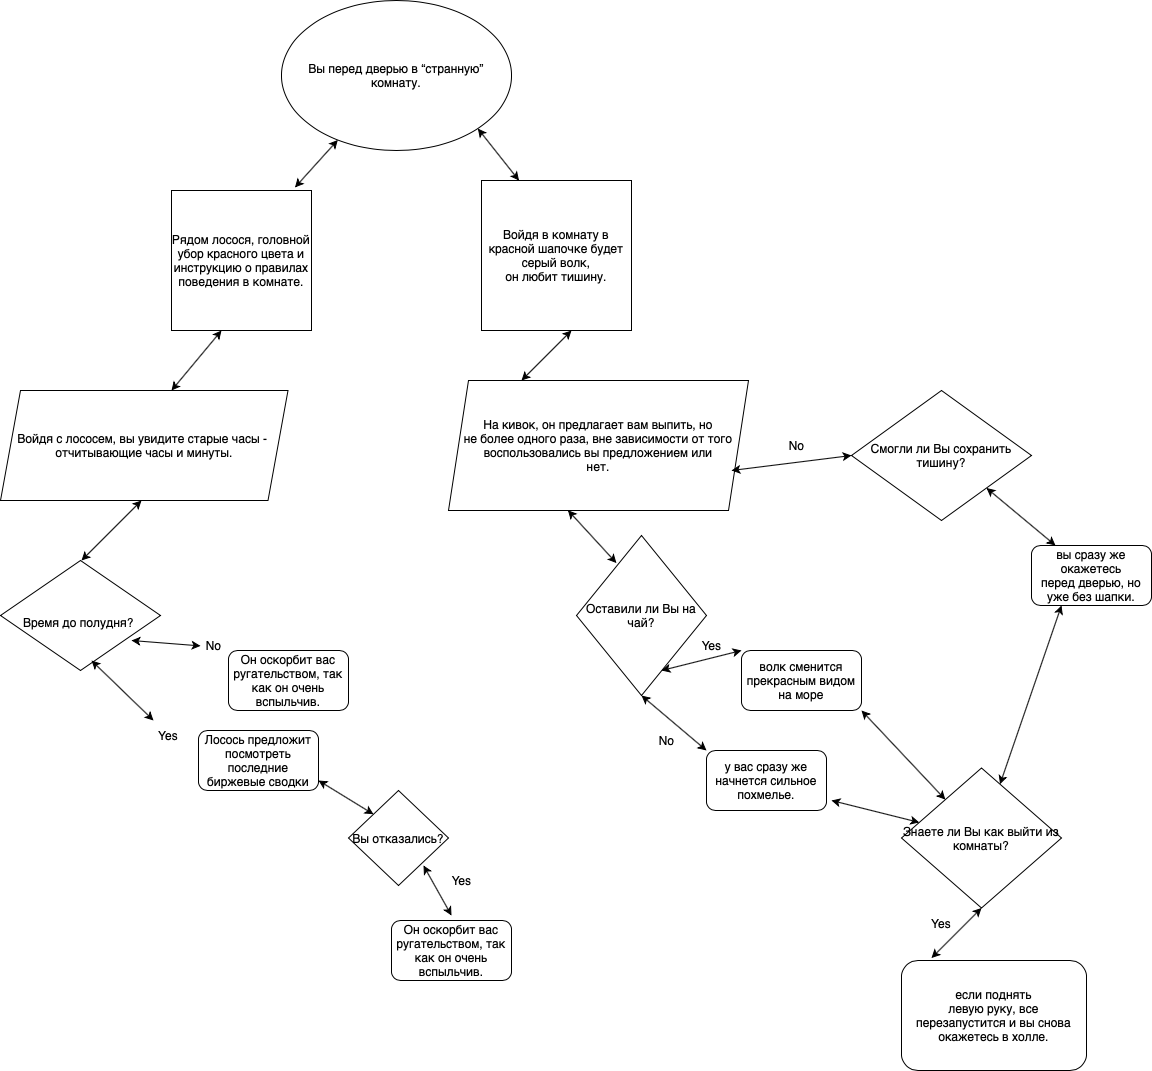

The diagram above was exported from draw.io. Its source (the exported page's mxGraphModel, read from the mxfile embedded in the PNG):
<mxGraphModel dx="1773" dy="662" grid="1" gridSize="10" guides="1" tooltips="1" connect="1" arrows="1" fold="1" page="1" pageScale="1" pageWidth="827" pageHeight="1169" math="0" shadow="0">
  <root>
    <mxCell id="0" />
    <mxCell id="1" parent="0" />
    <mxCell id="E6KS_-eOtZRqirWWx8n7-1" value="&lt;div&gt;Вы перед дверью в “странную” комнату.&lt;/div&gt;" style="ellipse;whiteSpace=wrap;html=1;" parent="1" vertex="1">
      <mxGeometry x="-420" y="40" width="230" height="150" as="geometry" />
    </mxCell>
    <mxCell id="E6KS_-eOtZRqirWWx8n7-2" value="&lt;div style=&quot;&quot;&gt;Рядом лосося, головной&lt;/div&gt;&lt;div style=&quot;&quot;&gt;убор красного цвета и инструкцию о правилах поведения в комнате.&lt;/div&gt;" style="whiteSpace=wrap;html=1;aspect=fixed;" parent="1" vertex="1">
      <mxGeometry x="-530" y="230" width="140" height="140" as="geometry" />
    </mxCell>
    <mxCell id="E6KS_-eOtZRqirWWx8n7-3" value="" style="endArrow=classic;startArrow=classic;html=1;rounded=0;exitX=0.882;exitY=-0.022;exitDx=0;exitDy=0;exitPerimeter=0;" parent="1" source="E6KS_-eOtZRqirWWx8n7-2" target="E6KS_-eOtZRqirWWx8n7-1" edge="1">
      <mxGeometry width="50" height="50" relative="1" as="geometry">
        <mxPoint x="117" y="260" as="sourcePoint" />
        <mxPoint x="440" y="320" as="targetPoint" />
        <Array as="points" />
      </mxGeometry>
    </mxCell>
    <mxCell id="E6KS_-eOtZRqirWWx8n7-5" value="&lt;div&gt;Войдя с лососем, вы увидите старые часы -&amp;nbsp;&lt;/div&gt;&lt;div&gt;отчитывающие часы и минуты.&lt;/div&gt;" style="shape=parallelogram;perimeter=parallelogramPerimeter;whiteSpace=wrap;html=1;fixedSize=1;" parent="1" vertex="1">
      <mxGeometry x="-701" y="430" width="287.5" height="110" as="geometry" />
    </mxCell>
    <mxCell id="E6KS_-eOtZRqirWWx8n7-7" value="&lt;div&gt;&amp;nbsp;&lt;br&gt;&lt;/div&gt;&lt;div&gt;Время до полудня?&amp;nbsp;&lt;/div&gt;" style="rhombus;whiteSpace=wrap;html=1;" parent="1" vertex="1">
      <mxGeometry x="-701" y="600" width="160" height="110" as="geometry" />
    </mxCell>
    <mxCell id="E6KS_-eOtZRqirWWx8n7-11" value="Он оскорбит вас ругательством, так как он очень вспыльчив." style="rounded=1;whiteSpace=wrap;html=1;" parent="1" vertex="1">
      <mxGeometry x="-473" y="690" width="120" height="60" as="geometry" />
    </mxCell>
    <mxCell id="E6KS_-eOtZRqirWWx8n7-12" value="Лосось предложит посмотреть последние биржевые сводки" style="rounded=1;whiteSpace=wrap;html=1;" parent="1" vertex="1">
      <mxGeometry x="-503" y="770" width="120" height="60" as="geometry" />
    </mxCell>
    <mxCell id="E6KS_-eOtZRqirWWx8n7-16" value="No&lt;br&gt;" style="text;html=1;align=center;verticalAlign=middle;resizable=0;points=[];autosize=1;strokeColor=none;fillColor=none;" parent="1" vertex="1">
      <mxGeometry x="-503" y="675" width="30" height="20" as="geometry" />
    </mxCell>
    <mxCell id="E6KS_-eOtZRqirWWx8n7-20" value="Вы отказались?" style="rhombus;whiteSpace=wrap;html=1;" parent="1" vertex="1">
      <mxGeometry x="-353" y="830" width="100" height="95" as="geometry" />
    </mxCell>
    <mxCell id="E6KS_-eOtZRqirWWx8n7-22" value="Yes" style="text;html=1;align=center;verticalAlign=middle;resizable=0;points=[];autosize=1;strokeColor=none;fillColor=none;" parent="1" vertex="1">
      <mxGeometry x="-260" y="910" width="40" height="20" as="geometry" />
    </mxCell>
    <mxCell id="E6KS_-eOtZRqirWWx8n7-23" value="&lt;span style=&quot;&quot;&gt;Он оскорбит вас ругательством, так как он очень вспыльчив.&lt;/span&gt;" style="rounded=1;whiteSpace=wrap;html=1;" parent="1" vertex="1">
      <mxGeometry x="-310" y="960" width="120" height="60" as="geometry" />
    </mxCell>
    <mxCell id="E6KS_-eOtZRqirWWx8n7-27" value="Оставили ли Вы на чай?" style="rhombus;whiteSpace=wrap;html=1;" parent="1" vertex="1">
      <mxGeometry x="-125" y="575" width="130" height="160" as="geometry" />
    </mxCell>
    <mxCell id="E6KS_-eOtZRqirWWx8n7-29" value="" style="endArrow=classic;startArrow=classic;html=1;rounded=0;" parent="1" edge="1">
      <mxGeometry width="50" height="50" relative="1" as="geometry">
        <mxPoint x="-40" y="710" as="sourcePoint" />
        <mxPoint x="40" y="690" as="targetPoint" />
        <Array as="points" />
      </mxGeometry>
    </mxCell>
    <mxCell id="E6KS_-eOtZRqirWWx8n7-30" value="волк сменится прекрасным видом на море" style="rounded=1;whiteSpace=wrap;html=1;" parent="1" vertex="1">
      <mxGeometry x="40" y="690" width="120" height="60" as="geometry" />
    </mxCell>
    <mxCell id="E6KS_-eOtZRqirWWx8n7-32" value="у вас сразу же начнется сильное похмелье." style="rounded=1;whiteSpace=wrap;html=1;" parent="1" vertex="1">
      <mxGeometry x="5" y="790" width="120" height="60" as="geometry" />
    </mxCell>
    <mxCell id="E6KS_-eOtZRqirWWx8n7-34" value="No" style="text;html=1;align=center;verticalAlign=middle;resizable=0;points=[];autosize=1;strokeColor=none;fillColor=none;" parent="1" vertex="1">
      <mxGeometry x="-50" y="770" width="30" height="20" as="geometry" />
    </mxCell>
    <mxCell id="E6KS_-eOtZRqirWWx8n7-35" value="Yes" style="text;html=1;align=center;verticalAlign=middle;resizable=0;points=[];autosize=1;strokeColor=none;fillColor=none;" parent="1" vertex="1">
      <mxGeometry x="-10" y="675" width="40" height="20" as="geometry" />
    </mxCell>
    <mxCell id="E6KS_-eOtZRqirWWx8n7-36" value="Смогли ли Вы сохранить тишину?" style="rhombus;whiteSpace=wrap;html=1;" parent="1" vertex="1">
      <mxGeometry x="150" y="430" width="180" height="130" as="geometry" />
    </mxCell>
    <mxCell id="E6KS_-eOtZRqirWWx8n7-40" value="" style="endArrow=classic;startArrow=classic;html=1;rounded=0;exitX=1;exitY=1;exitDx=0;exitDy=0;" parent="1" source="E6KS_-eOtZRqirWWx8n7-36" target="E6KS_-eOtZRqirWWx8n7-42" edge="1">
      <mxGeometry width="50" height="50" relative="1" as="geometry">
        <mxPoint x="370" y="910" as="sourcePoint" />
        <mxPoint y="730" as="targetPoint" />
      </mxGeometry>
    </mxCell>
    <mxCell id="E6KS_-eOtZRqirWWx8n7-42" value="&lt;div&gt;вы сразу же окажетесь&lt;/div&gt;&lt;div&gt;перед дверью, но уже без шапки.&lt;/div&gt;" style="rounded=1;whiteSpace=wrap;html=1;" parent="1" vertex="1">
      <mxGeometry x="330" y="584.9999999999998" width="120" height="60" as="geometry" />
    </mxCell>
    <mxCell id="E6KS_-eOtZRqirWWx8n7-44" value="No" style="text;html=1;align=center;verticalAlign=middle;resizable=0;points=[];autosize=1;strokeColor=none;fillColor=none;" parent="1" vertex="1">
      <mxGeometry x="80" y="475" width="30" height="20" as="geometry" />
    </mxCell>
    <mxCell id="E6KS_-eOtZRqirWWx8n7-48" value="Yes" style="text;html=1;strokeColor=none;fillColor=none;align=center;verticalAlign=middle;whiteSpace=wrap;rounded=0;" parent="1" vertex="1">
      <mxGeometry x="-563" y="760" width="60" height="30" as="geometry" />
    </mxCell>
    <mxCell id="E6KS_-eOtZRqirWWx8n7-49" value="Знаете ли Вы как выйти из комнаты?" style="rhombus;whiteSpace=wrap;html=1;" parent="1" vertex="1">
      <mxGeometry x="200" y="807.5" width="160" height="140" as="geometry" />
    </mxCell>
    <mxCell id="E6KS_-eOtZRqirWWx8n7-50" value="&lt;div&gt;если поднять&lt;/div&gt;&lt;div&gt;левую руку, все перезапустится и вы снова окажетесь в холле.&lt;/div&gt;" style="rounded=1;whiteSpace=wrap;html=1;" parent="1" vertex="1">
      <mxGeometry x="200" y="1000" width="185" height="110" as="geometry" />
    </mxCell>
    <mxCell id="E6KS_-eOtZRqirWWx8n7-51" value="" style="endArrow=classic;startArrow=classic;html=1;rounded=0;" parent="1" edge="1">
      <mxGeometry width="50" height="50" relative="1" as="geometry">
        <mxPoint x="230" y="997.5" as="sourcePoint" />
        <mxPoint x="280" y="947.5" as="targetPoint" />
      </mxGeometry>
    </mxCell>
    <mxCell id="oNgmyNk20POCrfU9c-03-1" value="&lt;span style=&quot;&quot;&gt;Войдя в комнату в красной шапочке будет серый волк,&lt;/span&gt;&lt;div style=&quot;&quot;&gt;он любит тишину.&lt;/div&gt;" style="whiteSpace=wrap;html=1;aspect=fixed;" parent="1" vertex="1">
      <mxGeometry x="-220" y="220" width="150" height="150" as="geometry" />
    </mxCell>
    <mxCell id="oNgmyNk20POCrfU9c-03-3" value="" style="endArrow=classic;startArrow=classic;html=1;rounded=0;entryX=1;entryY=1;entryDx=0;entryDy=0;exitX=0.25;exitY=0;exitDx=0;exitDy=0;" parent="1" source="oNgmyNk20POCrfU9c-03-1" target="E6KS_-eOtZRqirWWx8n7-1" edge="1">
      <mxGeometry width="50" height="50" relative="1" as="geometry">
        <mxPoint x="-200" y="225" as="sourcePoint" />
        <mxPoint x="-150" y="175" as="targetPoint" />
      </mxGeometry>
    </mxCell>
    <mxCell id="oNgmyNk20POCrfU9c-03-4" value="" style="endArrow=classic;startArrow=classic;html=1;rounded=0;" parent="1" edge="1">
      <mxGeometry width="50" height="50" relative="1" as="geometry">
        <mxPoint x="-530" y="430" as="sourcePoint" />
        <mxPoint x="-480" y="370" as="targetPoint" />
      </mxGeometry>
    </mxCell>
    <mxCell id="oNgmyNk20POCrfU9c-03-6" value="" style="endArrow=classic;startArrow=classic;html=1;rounded=0;" parent="1" edge="1">
      <mxGeometry width="50" height="50" relative="1" as="geometry">
        <mxPoint x="-620" y="600" as="sourcePoint" />
        <mxPoint x="-560" y="540" as="targetPoint" />
      </mxGeometry>
    </mxCell>
    <mxCell id="oNgmyNk20POCrfU9c-03-16" value="" style="endArrow=classic;startArrow=classic;html=1;rounded=0;entryX=0.067;entryY=0.521;entryDx=0;entryDy=0;entryPerimeter=0;" parent="1" target="E6KS_-eOtZRqirWWx8n7-16" edge="1">
      <mxGeometry width="50" height="50" relative="1" as="geometry">
        <mxPoint x="-570" y="680" as="sourcePoint" />
        <mxPoint x="-520" y="630" as="targetPoint" />
      </mxGeometry>
    </mxCell>
    <mxCell id="oNgmyNk20POCrfU9c-03-19" value="" style="endArrow=classic;startArrow=classic;html=1;rounded=0;exitX=0.25;exitY=0;exitDx=0;exitDy=0;" parent="1" source="E6KS_-eOtZRqirWWx8n7-48" edge="1">
      <mxGeometry width="50" height="50" relative="1" as="geometry">
        <mxPoint x="-660" y="750" as="sourcePoint" />
        <mxPoint x="-610" y="700" as="targetPoint" />
      </mxGeometry>
    </mxCell>
    <mxCell id="oNgmyNk20POCrfU9c-03-20" value="" style="endArrow=classic;startArrow=classic;html=1;rounded=0;exitX=0;exitY=0;exitDx=0;exitDy=0;" parent="1" source="E6KS_-eOtZRqirWWx8n7-20" edge="1">
      <mxGeometry width="50" height="50" relative="1" as="geometry">
        <mxPoint x="-433" y="870" as="sourcePoint" />
        <mxPoint x="-383" y="820" as="targetPoint" />
      </mxGeometry>
    </mxCell>
    <mxCell id="oNgmyNk20POCrfU9c-03-21" value="" style="endArrow=classic;startArrow=classic;html=1;rounded=0;" parent="1" edge="1">
      <mxGeometry width="50" height="50" relative="1" as="geometry">
        <mxPoint x="-250" y="955" as="sourcePoint" />
        <mxPoint x="-278" y="905" as="targetPoint" />
      </mxGeometry>
    </mxCell>
    <mxCell id="oNgmyNk20POCrfU9c-03-22" value="&lt;div style=&quot;&quot;&gt;На кивок, он предлагает вам выпить, но&lt;/div&gt;&lt;div style=&quot;&quot;&gt;не более одного раза, вне зависимости от того воспользовались вы предложением или&lt;/div&gt;&lt;div style=&quot;&quot;&gt;нет.&lt;/div&gt;" style="shape=parallelogram;perimeter=parallelogramPerimeter;whiteSpace=wrap;html=1;fixedSize=1;" parent="1" vertex="1">
      <mxGeometry x="-253" y="420" width="300" height="130" as="geometry" />
    </mxCell>
    <mxCell id="oNgmyNk20POCrfU9c-03-23" value="" style="endArrow=classic;startArrow=classic;html=1;rounded=0;" parent="1" edge="1">
      <mxGeometry width="50" height="50" relative="1" as="geometry">
        <mxPoint x="-180" y="420" as="sourcePoint" />
        <mxPoint x="-130" y="370" as="targetPoint" />
      </mxGeometry>
    </mxCell>
    <mxCell id="oNgmyNk20POCrfU9c-03-24" value="" style="endArrow=classic;startArrow=classic;html=1;rounded=0;entryX=0.398;entryY=0.998;entryDx=0;entryDy=0;entryPerimeter=0;exitX=0.307;exitY=0.172;exitDx=0;exitDy=0;exitPerimeter=0;" parent="1" source="E6KS_-eOtZRqirWWx8n7-27" target="oNgmyNk20POCrfU9c-03-22" edge="1">
      <mxGeometry width="50" height="50" relative="1" as="geometry">
        <mxPoint x="-100" y="600" as="sourcePoint" />
        <mxPoint x="-50" y="550" as="targetPoint" />
      </mxGeometry>
    </mxCell>
    <mxCell id="oNgmyNk20POCrfU9c-03-27" value="" style="endArrow=classic;startArrow=classic;html=1;rounded=0;exitX=0;exitY=0;exitDx=0;exitDy=0;" parent="1" source="E6KS_-eOtZRqirWWx8n7-32" edge="1">
      <mxGeometry width="50" height="50" relative="1" as="geometry">
        <mxPoint x="-110" y="785" as="sourcePoint" />
        <mxPoint x="-60" y="735" as="targetPoint" />
      </mxGeometry>
    </mxCell>
    <mxCell id="oNgmyNk20POCrfU9c-03-28" value="" style="endArrow=classic;startArrow=classic;html=1;rounded=0;entryX=0;entryY=0.5;entryDx=0;entryDy=0;" parent="1" target="E6KS_-eOtZRqirWWx8n7-36" edge="1">
      <mxGeometry width="50" height="50" relative="1" as="geometry">
        <mxPoint x="30" y="510" as="sourcePoint" />
        <mxPoint x="80" y="460" as="targetPoint" />
      </mxGeometry>
    </mxCell>
    <mxCell id="oNgmyNk20POCrfU9c-03-29" value="" style="endArrow=classic;startArrow=classic;html=1;rounded=0;entryX=0.25;entryY=1;entryDx=0;entryDy=0;" parent="1" source="E6KS_-eOtZRqirWWx8n7-49" target="E6KS_-eOtZRqirWWx8n7-42" edge="1">
      <mxGeometry width="50" height="50" relative="1" as="geometry">
        <mxPoint x="170" y="800" as="sourcePoint" />
        <mxPoint x="220" y="750" as="targetPoint" />
      </mxGeometry>
    </mxCell>
    <mxCell id="oNgmyNk20POCrfU9c-03-31" value="" style="endArrow=classic;startArrow=classic;html=1;rounded=0;" parent="1" source="E6KS_-eOtZRqirWWx8n7-49" edge="1">
      <mxGeometry width="50" height="50" relative="1" as="geometry">
        <mxPoint x="110" y="800" as="sourcePoint" />
        <mxPoint x="160" y="750" as="targetPoint" />
      </mxGeometry>
    </mxCell>
    <mxCell id="oNgmyNk20POCrfU9c-03-32" value="" style="endArrow=classic;startArrow=classic;html=1;rounded=0;" parent="1" source="E6KS_-eOtZRqirWWx8n7-49" edge="1">
      <mxGeometry width="50" height="50" relative="1" as="geometry">
        <mxPoint x="90" y="890" as="sourcePoint" />
        <mxPoint x="130" y="840" as="targetPoint" />
      </mxGeometry>
    </mxCell>
    <mxCell id="oNgmyNk20POCrfU9c-03-33" value="Yes" style="text;html=1;strokeColor=none;fillColor=none;align=center;verticalAlign=middle;whiteSpace=wrap;rounded=0;" parent="1" vertex="1">
      <mxGeometry x="210" y="947.5" width="60" height="30" as="geometry" />
    </mxCell>
  </root>
</mxGraphModel>